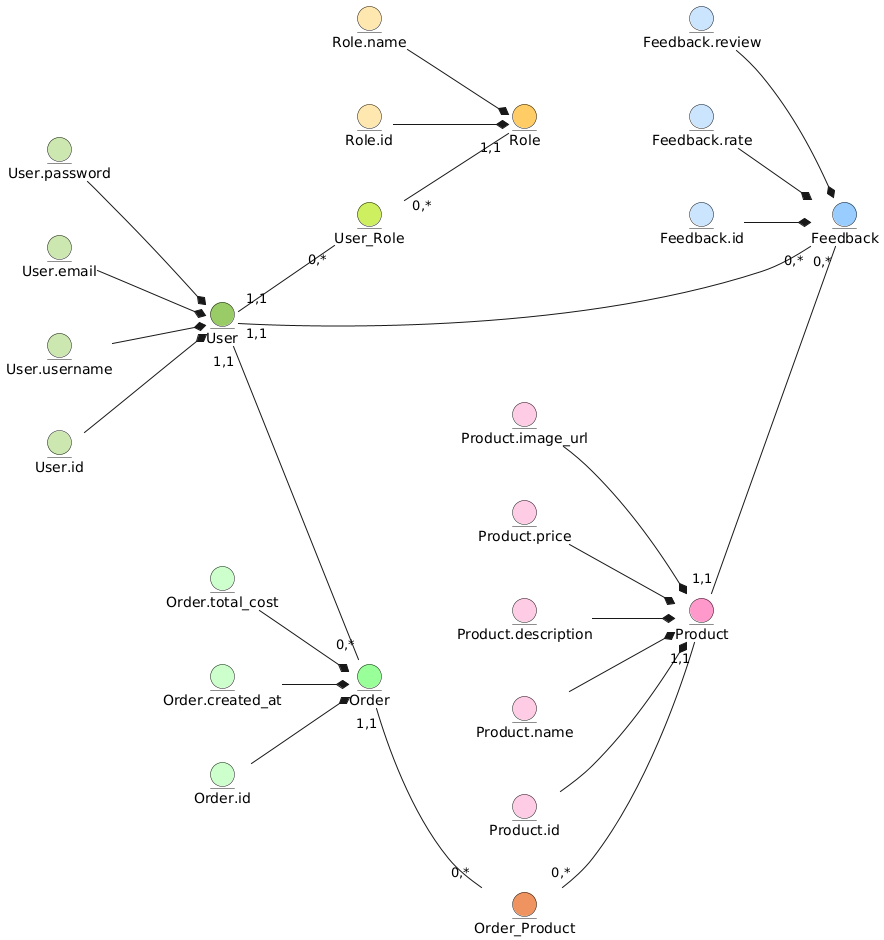

The diagram above was rendered by PlantUML. Its source (embedded in the PNG):
@startuml
skinparam style strictuml
    left to right direction
    skinparam nodesep 50
    skinparam ranksep 50
    
    ' ==================== User ====================
    together {
    entity User #99CC66
    entity User.id #CDE7B0
    entity User.username #CDE7B0
    entity User.email #CDE7B0
    entity User.password #CDE7B0
    User.id --* User
    User.username --* User
    User.email --* User
    User.password --* User
    }
    
    ' ==================== Role ====================
    together {
    entity Role #FFCC66
    entity Role.id #FFE7B0
    entity Role.name #FFE7B0
    Role.id --* Role
    Role.name --* Role
    }
    
    ' ==================== Product ====================
    together {
    entity Product #FF99CC
    entity Product.id #FFCCE5
    entity Product.name #FFCCE5
    entity Product.description #FFCCE5
    entity Product.price #FFCCE5
    entity Product.image_url #FFCCE5
    Product.id --* Product
    Product.name --* Product
    Product.description --* Product
    Product.price --* Product
    Product.image_url --* Product
    }
    
    ' ==================== Order ====================
    together {
    entity Order #99FF99
    entity Order.id #CCFFCC
    entity Order.created_at #CCFFCC
    entity Order.total_cost #CCFFCC
    Order.id --* Order
    Order.created_at --* Order
    Order.total_cost --* Order
    }
    
    ' ==================== Feedback ====================
    together {
    entity Feedback #99CCFF
    entity Feedback.id #CCE5FF
    entity Feedback.rate #CCE5FF
    entity Feedback.review #CCE5FF
    Feedback.id --* Feedback
    Feedback.rate --* Feedback
    Feedback.review --* Feedback
    }
    
    ' ==================== link_entities=============
    entity User_Role #CDEF60
    entity Order_Product #EF9460
    
    ' ===============================================
    ' ==================== links ====================
    ' ===============================================
    
    User "1,1" -- "0,*" User_Role
    User_Role "0,*" -- "1,1" Role
    
    Order "1,1" -- "0,*" Order_Product
    Order_Product "0,*" -- "1,1" Product
    
    User "1,1" -- "0,*" Order
    
    Product "1,1" -- "0,*" Feedback
    User "1,1" -- "0,*" Feedback
@enduml